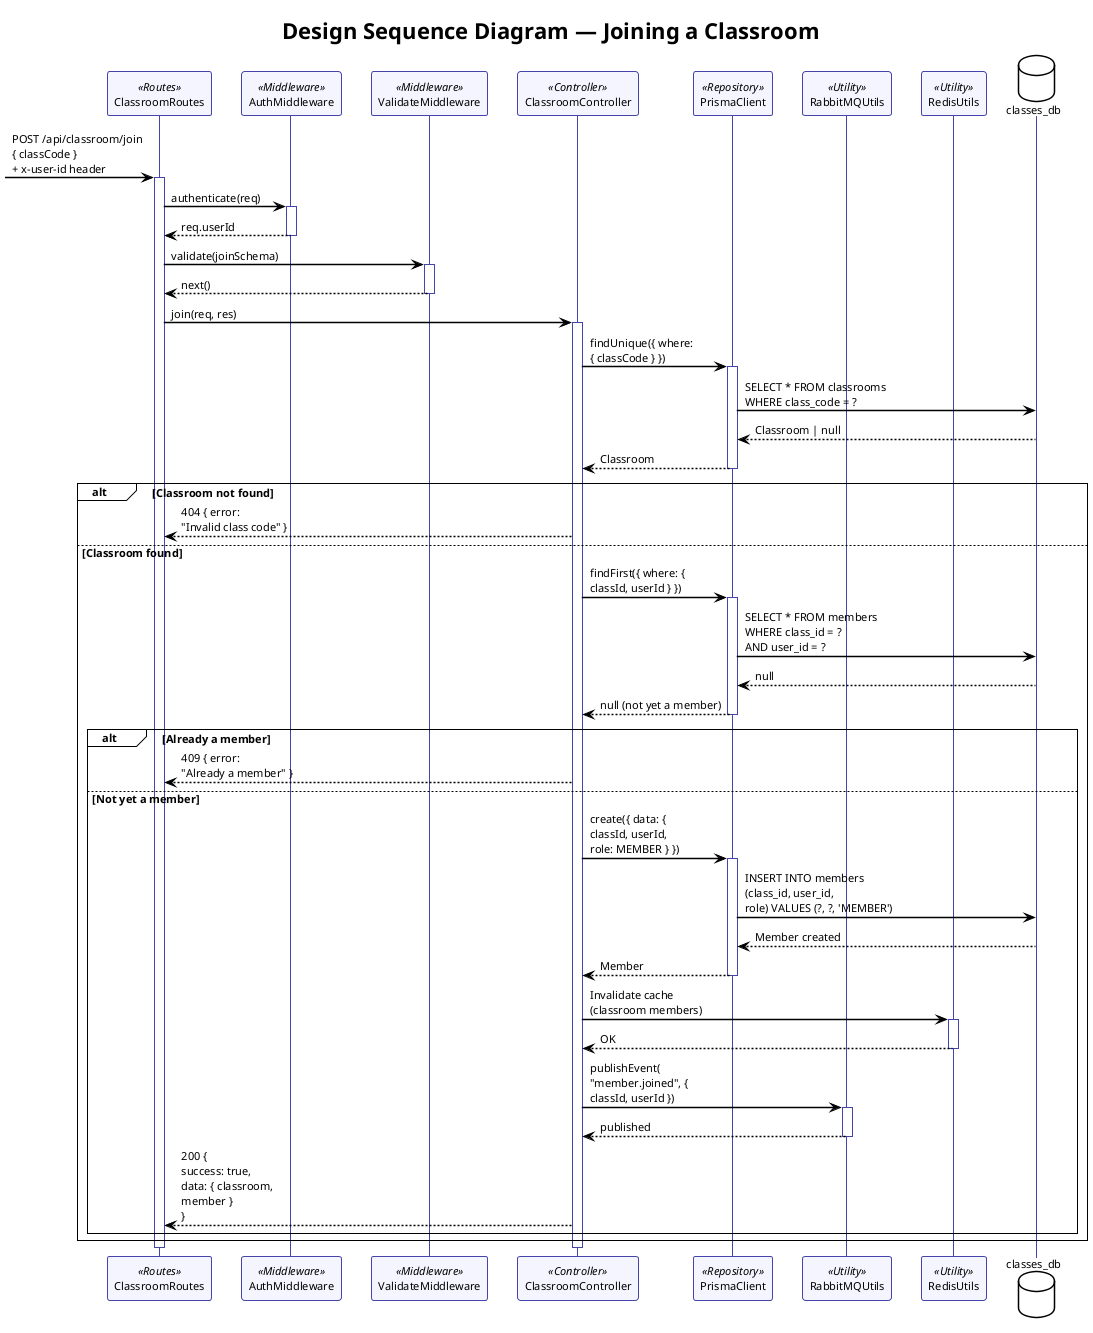

The diagram above was rendered by PlantUML. Its source (embedded in the PNG):
@startuml seq-design-join-class
!theme plain
skinparam shadowing false
skinparam sequenceArrowThickness 1.5
skinparam sequenceLifeLineBorderColor #4444AA
skinparam sequenceParticipantBackgroundColor #F5F5FF
skinparam sequenceParticipantBorderColor #4444AA
skinparam defaultFontSize 11

title Design Sequence Diagram — Joining a Classroom

participant "ClassroomRoutes" as R <<Routes>>
participant "AuthMiddleware" as A <<Middleware>>
participant "ValidateMiddleware" as V <<Middleware>>
participant "ClassroomController" as C <<Controller>>
participant "PrismaClient" as P <<Repository>>
participant "RabbitMQUtils" as MQ <<Utility>>
participant "RedisUtils" as RED <<Utility>>
database "classes_db" as DB

[-> R : POST /api/classroom/join\n{ classCode }\n+ x-user-id header
activate R

R -> A : authenticate(req)
activate A
A --> R : req.userId
deactivate A

R -> V : validate(joinSchema)
activate V
V --> R : next()
deactivate V

R -> C : join(req, res)
activate C

C -> P : findUnique({ where:\n{ classCode } })
activate P
P -> DB : SELECT * FROM classrooms\nWHERE class_code = ?
DB --> P : Classroom | null
P --> C : Classroom
deactivate P

alt Classroom not found
  C --> R : 404 { error:\n"Invalid class code" }
else Classroom found

  C -> P : findFirst({ where: {\nclassId, userId } })
  activate P
  P -> DB : SELECT * FROM members\nWHERE class_id = ?\nAND user_id = ?
  DB --> P : null
  P --> C : null (not yet a member)
  deactivate P

  alt Already a member
    C --> R : 409 { error:\n"Already a member" }
  else Not yet a member

    C -> P : create({ data: {\nclassId, userId,\nrole: MEMBER } })
    activate P
    P -> DB : INSERT INTO members\n(class_id, user_id,\nrole) VALUES (?, ?, 'MEMBER')
    DB --> P : Member created
    P --> C : Member
    deactivate P

    C -> RED : Invalidate cache\n(classroom members)
    activate RED
    RED --> C : OK
    deactivate RED

    C -> MQ : publishEvent(\n"member.joined", {\nclassId, userId })
    activate MQ
    MQ --> C : published
    deactivate MQ

    C --> R : 200 {\nsuccess: true,\ndata: { classroom,\nmember }\n}
  end
end

deactivate C
deactivate R

@enduml